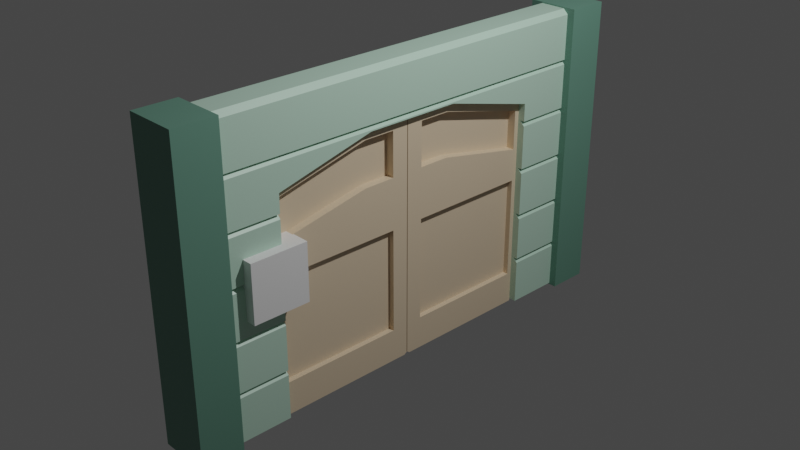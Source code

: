 # Source: Garage01_house3.blend  (saved by Blender 2.90.8; exported with 4.5.12 LTS)
import bpy
from mathutils import Matrix  # noqa: F401  (used for matrix-valued properties, if any)

bpy.ops.wm.read_factory_settings(use_empty=True)
scene = bpy.context.scene
scene.name = 'Scene'

# ---- collections
col_collection = bpy.data.collections.new('Collection'); scene.collection.children.link(col_collection)

# ---- materials (node trees are filled in below, after node groups)
mat_darkgreen_house3 = bpy.data.materials.new('DarkGreen_house3')
mat_darkgreen_house3.use_transparent_shadow = False
mat_green_house03 = bpy.data.materials.new('Green_house03')
mat_green_house03.alpha_threshold = 0.0
mat_green_house03.use_transparent_shadow = False
mat_green_house03.line_color = (0.0, 0.0, 0.0, 1.0)
mat_wood_house03 = bpy.data.materials.new('Wood_house03')
mat_wood_house03.use_transparent_shadow = False

# ---- material node trees
mat_darkgreen_house3.use_nodes = True; mat_darkgreen_house3.node_tree.nodes.clear()
_N = mat_darkgreen_house3.node_tree.nodes; _L = mat_darkgreen_house3.node_tree.links
n0 = _N.new('ShaderNodeBsdfPrincipled'); n0.name = 'Principled BSDF'; n0.location = (10, 300)
n0.distribution = 'GGX'
n0.subsurface_method = 'BURLEY'
n0.inputs[0].default_value = (0.1301, 0.2789, 0.2122, 1.0)
n0.inputs[3].default_value = 1.45
n0.inputs[27].default_value = (0.0, 0.0, 0.0, 1.0)
n0.inputs[28].default_value = 1.0
n1 = _N.new('ShaderNodeOutputMaterial'); n1.name = 'Material Output'; n1.location = (300, 300)
_L.new(n0.outputs[0], n1.inputs[0])
n1.is_active_output = True
mat_green_house03.use_nodes = True; mat_green_house03.node_tree.nodes.clear()
_N = mat_green_house03.node_tree.nodes; _L = mat_green_house03.node_tree.links
n0 = _N.new('ShaderNodeOutputMaterial'); n0.name = 'Material Output'; n0.location = (300, 300)
n1 = _N.new('ShaderNodeBsdfPrincipled'); n1.name = 'Principled BSDF'; n1.location = (10, 300)
n1.distribution = 'GGX'
n1.subsurface_method = 'BURLEY'
n1.inputs[0].default_value = (0.5089, 0.7305, 0.5972, 1.0)
n1.inputs[2].default_value = 0.4
n1.inputs[3].default_value = 1.45
n1.inputs[27].default_value = (0.0, 0.0, 0.0, 1.0)
n1.inputs[28].default_value = 1.0
_L.new(n1.outputs[0], n0.inputs[0])
n0.is_active_output = True
mat_wood_house03.use_nodes = True; mat_wood_house03.node_tree.nodes.clear()
_N = mat_wood_house03.node_tree.nodes; _L = mat_wood_house03.node_tree.links
n0 = _N.new('ShaderNodeBsdfPrincipled'); n0.name = 'Principled BSDF'; n0.location = (10, 300)
n0.distribution = 'GGX'
n0.subsurface_method = 'BURLEY'
n0.inputs[0].default_value = (0.7305, 0.5841, 0.4125, 1.0)
n0.inputs[3].default_value = 1.45
n0.inputs[27].default_value = (0.0, 0.0, 0.0, 1.0)
n0.inputs[28].default_value = 1.0
n1 = _N.new('ShaderNodeOutputMaterial'); n1.name = 'Material Output'; n1.location = (300, 300)
_L.new(n0.outputs[0], n1.inputs[0])
n1.is_active_output = True

# ---- world
world_world = bpy.data.worlds.new('World'); scene.world = world_world
world_world.use_nodes = True; world_world.node_tree.nodes.clear()
_N = world_world.node_tree.nodes; _L = world_world.node_tree.links
n0 = _N.new('ShaderNodeOutputWorld'); n0.name = 'World Output'; n0.location = (300, 300)
n1 = _N.new('ShaderNodeBackground'); n1.name = 'Background'; n1.location = (10, 300)
n1.inputs[0].default_value = (0.05088, 0.05088, 0.05088, 1.0)
_L.new(n1.outputs[0], n0.inputs[0])
n0.is_active_output = True
world_world.color = (0.05088, 0.05088, 0.05088)
world_world.use_sun_shadow = False
world_world.sun_shadow_jitter_overblur = 0.0

# ---- cameras
cam_camera = bpy.data.cameras.new('Camera')
cam_camera.clip_end = 100.0
cam_camera.ortho_scale = 7.314

# ---- lights
light_light = bpy.data.lights.new('Light', 'POINT')
light_light.transmission_factor = 0.0
light_light.energy = 1000.0
light_light.shadow_soft_size = 0.1
light_light.shadow_maximum_resolution = 0.006
light_light.use_absolute_resolution = True

# ---- meshes
me_cube_004 = bpy.data.meshes.new('Cube.004')
me_cube_004.from_pydata([(-0.1305, -2.41, -1.533), (-0.1305, -2.41, 1.772), (-0.1305, 2.41, -1.533), (-0.1305, 2.41, 1.772), (0.1295, -2.41, -1.533), (0.1295, -2.41, 1.772), (0.1295, 2.41, -1.533), (0.1295, 2.41, 1.772), (-0.1305, -2.41, -0.9824), (-0.1305, -2.41, -0.4315), (-0.1305, -2.41, 0.1193), (-0.1305, -2.41, 0.6701), (-0.1305, -2.41, 1.221), (-0.1305, 2.41, 1.221), (-0.1305, 2.41, 0.6701), (-0.1305, 2.41, 0.1193), (-0.1305, 2.41, -0.4315), (-0.1305, 2.41, -0.9824), (0.1295, 2.41, 1.221), (0.1295, 2.41, 0.6701), (0.1295, 2.41, 0.1193), (0.1295, 2.41, -0.4315), (0.1295, 2.41, -0.9824), (0.1295, -2.41, 1.221), (0.1295, -2.41, 0.6701), (0.1295, -2.41, 0.1193), (0.1295, -2.41, -0.4315), (0.1295, -2.41, -0.9824), (-0.2035, -2.41, 1.221), (-0.2035, 2.41, 1.221), (0.2025, 2.41, 1.221), (0.2025, -2.41, 1.221), (0.2025, 2.41, -1.533), (0.2025, -2.41, -1.533), (0.2025, 2.41, -0.9824), (0.2025, -2.41, -0.9824), (0.2025, 2.41, -0.4315), (0.2025, -2.41, -0.4315), (0.2025, 2.41, 0.1193), (0.2025, -2.41, 0.1193), (0.2025, 2.41, 0.6701), (0.2025, -2.41, 0.6701), (-0.2035, -2.41, -1.533), (-0.2035, 2.41, -1.533), (-0.2035, -2.41, -0.9824), (-0.2035, 2.41, -0.9824), (-0.2035, -2.41, -0.4315), (-0.2035, 2.41, -0.4315), (-0.2035, -2.41, 0.1193), (-0.2035, 2.41, 0.1193), (-0.2035, -2.41, 0.6701), (-0.2035, 2.41, 0.6701), (-0.1485, -2.41, 1.772), (-0.2035, -2.41, 1.717), (-0.2035, 2.41, 1.717), (-0.1485, 2.41, 1.772), (0.1475, 2.41, 1.772), (0.2025, 2.41, 1.717), (0.2025, -2.41, 1.717), (0.1475, -2.41, 1.772), (0.1475, 2.41, -0.9824), (0.2025, 2.41, -1.037), (0.2025, -2.41, -1.037), (0.1475, -2.41, -0.9824), (0.1475, 2.41, -0.4315), (0.2025, 2.41, -0.4865), (0.2025, -2.41, -0.4865), (0.1475, -2.41, -0.4315), (0.1475, 2.41, 0.1193), (0.2025, 2.41, 0.06435), (0.2025, -2.41, 0.06435), (0.1475, -2.41, 0.1193), (0.1475, 2.41, 0.6701), (0.2025, 2.41, 0.6152), (0.2025, -2.41, 0.6152), (0.1475, -2.41, 0.6701), (0.1475, 2.41, 1.221), (0.2025, 2.41, 1.166), (0.2025, -2.41, 1.166), (0.1475, -2.41, 1.221), (-0.1485, -2.41, -0.9824), (-0.2035, -2.41, -1.037), (-0.2035, 2.41, -1.037), (-0.1485, 2.41, -0.9824), (-0.1485, -2.41, -0.4315), (-0.2035, -2.41, -0.4865), (-0.2035, 2.41, -0.4865), (-0.1485, 2.41, -0.4315), (-0.1485, -2.41, 0.1193), (-0.2035, -2.41, 0.06435), (-0.2035, 2.41, 0.06435), (-0.1485, 2.41, 0.1193), (-0.1485, -2.41, 0.6701), (-0.2035, -2.41, 0.6152), (-0.2035, 2.41, 0.6152), (-0.1485, 2.41, 0.6701), (-0.1485, -2.41, 1.221), (-0.2035, -2.41, 1.166), (-0.2035, 2.41, 1.166), (-0.1485, 2.41, 1.221), (-0.2035, -0.5452, 1.152), (0.2025, -0.5452, 1.152), (-0.2035, -1.636, 0.8723), (0.2025, -1.636, 0.8723), (-0.2035, 0.5452, 1.152), (0.2025, 0.5452, 1.152), (-0.2035, 1.636, 0.8723), (0.2025, 1.636, 0.8723), (0.2025, 1.636, 0.1193), (0.1295, 1.636, 0.1193), (-0.2035, 1.636, 0.6701), (-0.1485, 1.636, 0.1193), (-0.2035, 1.636, 0.6152), (0.2025, 1.636, 0.6152), (0.2025, 1.636, 0.06435), (0.1475, 1.636, -0.4315), (-0.1305, 1.636, 0.6701), (0.2025, 1.636, -0.4865), (0.1295, 1.636, 0.6701), (0.2025, 1.636, 0.6701), (0.1475, 1.636, 0.1193), (-0.1305, 1.636, 0.1193), (0.1475, 1.636, 0.6701), (-0.1485, 1.636, 0.6701), (0.1295, 1.636, -0.4315), (0.2025, 1.636, -0.4315), (0.2025, -1.636, 0.1193), (-0.1305, -1.636, -0.9824), (-0.1485, -1.636, -0.9824), (0.2025, -1.636, 0.06435), (0.1475, -1.636, -0.4315), (0.2025, -1.636, -0.4865), (-0.2035, -1.636, -1.533), (0.1475, -1.636, -0.9824), (0.2025, -1.636, -1.037), (-0.2035, -1.636, -0.9824), (-0.2035, -1.636, -1.037), (0.2025, -1.636, -0.9824), (0.1295, -1.636, -0.9824), (0.1295, -1.636, -0.4315), (0.1295, -1.636, -1.533), (0.2025, -1.636, -1.533), (-0.1305, -1.636, -1.533), (0.2025, -1.636, -0.4315), (-0.1485, 1.636, -0.4315), (-0.2035, 1.636, -0.4315), (-0.2035, 1.636, 0.06435), (-0.1305, 1.636, -0.9824), (-0.1485, 1.636, -0.9824), (-0.2035, 1.636, -1.533), (0.1475, 1.636, -0.9824), (0.2025, 1.636, -1.037), (-0.2035, 1.636, -0.4865), (-0.2035, 1.636, -0.9824), (-0.2035, 1.636, 0.1193), (-0.2035, 1.636, -1.037), (-0.1305, 1.636, -0.4315), (0.2025, 1.636, -0.9824), (0.1295, 1.636, -0.9824), (0.1295, 1.636, -1.533), (0.2025, 1.636, -1.533), (-0.1305, 1.636, -1.533), (0.1295, -1.636, 0.1193), (-0.1485, -1.636, -0.4315), (-0.2035, -1.636, -0.4315), (-0.2035, -1.636, 0.6701), (-0.2035, -1.636, 0.06435), (-0.1485, -1.636, 0.1193), (-0.2035, -1.636, 0.6152), (0.2025, -1.636, 0.6152), (-0.1305, -1.636, 0.6701), (0.1295, -1.636, 0.6701), (0.2025, -1.636, 0.6701), (0.1475, -1.636, 0.1193), (-0.2035, -1.636, -0.4865), (-0.1305, -1.636, 0.1193), (0.1475, -1.636, 0.6701), (-0.2035, -1.636, 0.1193), (-0.1305, -1.636, -0.4315), (-0.1485, -1.636, 0.6701), (0.2879, -2.255, 1.786), (0.2879, -2.255, -1.549), (0.2879, -2.72, 1.786), (0.2879, -2.72, -1.549), (-0.289, -2.255, 1.786), (-0.289, -2.255, -1.549), (-0.289, -2.72, 1.786), (-0.289, -2.72, -1.549), (0.2879, 2.255, 1.786), (0.2879, 2.255, -1.549), (0.2879, 2.72, 1.786), (0.2879, 2.72, -1.549), (-0.289, 2.255, 1.786), (-0.289, 2.255, -1.549), (-0.289, 2.72, 1.786), (-0.289, 2.72, -1.549), (-0.1207, -1.636, -1.56), (-0.1207, -1.636, 0.8723), (0.1197, -1.636, -1.56), (0.1197, -1.636, 0.8723), (-0.1207, -0.5452, -1.56), (-0.1207, -0.5452, 1.152), (0.1197, -0.5452, -1.56), (0.1197, -0.5452, 1.152), (-0.1207, -1.636, 0.3309), (0.1197, -1.636, 0.3309), (0.1197, -0.5452, 0.5484), (-0.1207, -0.5452, 0.5484), (-0.1207, -1.636, 0.7739), (0.1197, -1.636, 0.7739), (0.1197, -0.5452, 1.042), (-0.1207, -0.5452, 1.042), (-0.1207, -0.1914, -1.56), (0.1197, -0.1914, 1.152), (-0.1207, -0.1914, 1.152), (0.1197, -0.1914, -1.56), (-0.1207, -0.1914, 0.5484), (0.1197, -0.1914, 0.5484), (-0.1207, -0.1914, 1.042), (0.1197, -0.1914, 1.042), (-0.1207, -1.581, -1.56), (0.1197, -1.581, 0.8863), (-0.1207, -1.581, 0.8863), (0.1197, -1.581, -1.56), (-0.1207, -1.581, 0.3417), (0.1197, -1.581, 0.3417), (-0.1207, -1.581, 0.7874), (0.1197, -1.581, 0.7874), (0.02485, -0.5452, 1.042), (0.02485, -0.5452, 0.5484), (-0.03415, 0.5452, -1.191), (-0.03415, 1.581, -1.191), (-0.03415, 0.1914, -1.191), (0.02485, -0.1914, 0.5484), (-0.03415, 1.581, -0.02419), (0.02485, -0.1914, 1.042), (-0.03415, 0.1914, -0.02419), (-0.03415, 0.5452, -0.02419), (0.02485, -1.581, 0.3417), (0.02485, -1.581, 0.7874), (0.1197, -1.636, -0.02419), (0.1197, -0.5452, -0.02419), (-0.1207, -0.5452, -0.02419), (-0.1207, -1.636, -0.02419), (0.1197, -0.1914, -0.02419), (-0.1207, -0.1914, -0.02419), (0.1197, -1.581, -0.02419), (-0.1207, -1.581, -0.02419), (0.1197, -1.636, -1.191), (0.1197, -0.5452, -1.191), (-0.1207, -0.5452, -1.191), (0.1197, -0.1914, -1.191), (-0.1207, -0.1914, -1.191), (0.1197, -1.581, -1.191), (-0.1207, -1.581, -1.191), (-0.1207, -1.636, -1.191), (0.05799, -0.5452, -0.02419), (0.05799, -1.581, -0.02419), (-0.03415, -0.5452, -1.191), (-0.03415, -1.581, -1.191), (0.05799, -0.1914, -0.02419), (-0.03415, -0.1914, -1.191), (0.05799, -0.5452, -1.191), (-0.03415, -1.581, -0.02419), (0.05799, -0.1914, -1.191), (-0.03415, -0.1914, -0.02419), (0.05799, -1.581, -1.191), (-0.03415, -0.5452, -0.02419), (-0.1202, -0.004912, -1.539), (-0.1207, -0.03554, -1.56), (-0.1202, -0.004912, 1.131), (-0.1207, -0.03554, 1.152), (0.1191, -0.004912, -1.539), (0.1197, -0.03554, -1.56), (0.1197, -0.03554, 1.152), (0.1191, -0.004912, 1.131), (-0.1202, -0.004912, 0.5484), (-0.1207, -0.03554, 0.5484), (0.1191, -0.004912, 0.5484), (0.1197, -0.03554, 0.5484), (-0.1207, -0.03554, 1.042), (-0.1202, -0.004912, 1.042), (0.1191, -0.004912, 1.042), (0.1197, -0.03554, 1.042), (-0.1202, -0.004912, -0.02419), (-0.1207, -0.03554, -0.02419), (0.1191, -0.004912, -0.02419), (0.1197, -0.03554, -0.02419), (-0.1207, -0.03554, -1.191), (-0.1202, -0.004912, -1.191), (0.1191, -0.004912, -1.191), (0.1197, -0.03554, -1.191), (-0.1207, 1.636, -1.56), (-0.1207, 1.636, 0.8723), (0.1197, 1.636, -1.56), (0.1197, 1.636, 0.8723), (-0.1207, 0.5452, -1.56), (-0.1207, 0.5452, 1.152), (0.1197, 0.5452, -1.56), (0.1197, 0.5452, 1.152), (-0.1207, 1.636, 0.3309), (0.1197, 1.636, 0.3309), (0.1197, 0.5452, 0.5484), (-0.1207, 0.5452, 0.5484), (-0.1207, 1.636, 0.7739), (0.1197, 1.636, 0.7739), (0.1197, 0.5452, 1.042), (-0.1207, 0.5452, 1.042), (-0.1207, 0.1914, -1.56), (0.1197, 0.1914, 1.152), (-0.1207, 0.1914, 1.152), (0.1197, 0.1914, -1.56), (-0.1207, 0.1914, 0.5484), (0.1197, 0.1914, 0.5484), (-0.1207, 0.1914, 1.042), (0.1197, 0.1914, 1.042), (-0.1207, 1.581, -1.56), (0.1197, 1.581, 0.8863), (-0.1207, 1.581, 0.8863), (0.1197, 1.581, -1.56), (-0.1207, 1.581, 0.3417), (0.1197, 1.581, 0.3417), (-0.1207, 1.581, 0.7874), (0.1197, 1.581, 0.7874), (0.02485, 0.5452, 1.042), (0.02485, 0.5452, 0.5484), (-0.03415, 0.1914, 1.042), (-0.03415, 0.1914, 0.5484), (-0.03415, 0.5452, 1.042), (0.02485, 0.1914, 0.5484), (-0.03415, 1.581, 0.7874), (0.02485, 0.1914, 1.042), (-0.03415, 0.5452, 0.5484), (-0.03415, 1.581, 0.3417), (0.02485, 1.581, 0.3417), (0.02485, 1.581, 0.7874), (0.1197, 1.636, -0.02419), (0.1197, 0.5452, -0.02419), (-0.1207, 0.5452, -0.02419), (-0.1207, 1.636, -0.02419), (0.1197, 0.1914, -0.02419), (-0.1207, 0.1914, -0.02419), (0.1197, 1.581, -0.02419), (-0.1207, 1.581, -0.02419), (0.1197, 1.636, -1.191), (0.1197, 0.5452, -1.191), (-0.1207, 0.5452, -1.191), (0.1197, 0.1914, -1.191), (-0.1207, 0.1914, -1.191), (0.1197, 1.581, -1.191), (-0.1207, 1.581, -1.191), (-0.1207, 1.636, -1.191), (0.05799, 0.5452, -0.02419), (0.05799, 1.581, -0.02419), (-0.03415, -0.1914, 1.042), (-0.03415, -0.1914, 0.5484), (0.05799, 0.1914, -0.02419), (-0.03415, -0.5452, 1.042), (0.05799, 0.5452, -1.191), (-0.03415, -1.581, 0.7874), (0.05799, 0.1914, -1.191), (-0.03415, -0.5452, 0.5484), (0.05799, 1.581, -1.191), (-0.03415, -1.581, 0.3417), (-0.1202, 0.004912, -1.539), (-0.1207, 0.03554, -1.56), (-0.1202, 0.004912, 1.131), (-0.1207, 0.03554, 1.152), (0.1191, 0.004912, -1.539), (0.1197, 0.03554, -1.56), (0.1197, 0.03554, 1.152), (0.1191, 0.004912, 1.131), (-0.1202, 0.004912, 0.5484), (-0.1207, 0.03554, 0.5484), (0.1191, 0.004912, 0.5484), (0.1197, 0.03554, 0.5484), (-0.1207, 0.03554, 1.042), (-0.1202, 0.004912, 1.042), (0.1191, 0.004912, 1.042), (0.1197, 0.03554, 1.042), (-0.1202, 0.004912, -0.02419), (-0.1207, 0.03554, -0.02419), (0.1191, 0.004912, -0.02419), (0.1197, 0.03554, -0.02419), (-0.1207, 0.03554, -1.191), (-0.1202, 0.004912, -1.191), (0.1191, 0.004912, -1.191), (0.1197, 0.03554, -1.191)], [], [(13, 3, 7, 18), (23, 5, 1, 12), (2, 6, 159, 161), (7, 3, 1, 5), (4, 27, 8, 0), (27, 26, 9, 8), (26, 25, 10, 9), (25, 24, 11, 10), (24, 23, 12, 11), (2, 17, 22, 6), (17, 16, 21, 22), (16, 15, 20, 21), (15, 14, 19, 20), (14, 13, 18, 19), (3, 55, 52, 1), (28, 53, 54, 29), (13, 29, 54, 55, 3), (7, 56, 57, 30, 18), (12, 28, 29, 13), (5, 59, 56, 7), (30, 57, 58, 31), (23, 31, 58, 59, 5), (22, 60, 61, 32, 6), (18, 30, 31, 23), (27, 63, 133, 138), (32, 61, 151, 160), (4, 33, 62, 63, 27), (21, 64, 65, 34, 22), (6, 32, 160, 159), (26, 67, 130, 139), (34, 65, 117, 157), (27, 35, 66, 67, 26), (20, 68, 69, 36, 21), (22, 34, 157, 158), (25, 71, 173, 162), (36, 69, 114, 125), (26, 37, 70, 71, 25), (19, 72, 73, 38, 20), (21, 36, 125, 124), (24, 75, 176, 171), (38, 73, 113, 108), (25, 39, 74, 75, 24), (18, 76, 77, 40, 19), (20, 38, 108, 109), (23, 79, 76, 18), (40, 77, 78, 41, 172, 103, 101, 105, 107, 119), (24, 41, 78, 79, 23), (8, 80, 81, 42, 0), (19, 40, 119, 118), (17, 83, 148, 147), (42, 81, 136, 132), (2, 43, 82, 83, 17), (9, 84, 85, 44, 8), (0, 42, 132, 142), (16, 87, 144, 156), (44, 85, 174, 135), (17, 45, 86, 87, 16), (10, 88, 89, 46, 9), (8, 44, 135, 127), (15, 91, 111, 121), (46, 89, 166, 164), (16, 47, 90, 91, 15), (11, 92, 93, 48, 10), (9, 46, 164, 178), (14, 95, 123, 116), (48, 93, 168, 177), (15, 49, 94, 95, 14), (12, 96, 97, 50, 11), (10, 48, 177, 175), (13, 99, 96, 12), (50, 97, 98, 51, 110, 106, 104, 100, 102, 165), (14, 51, 98, 99, 13), (11, 50, 165, 170), (54, 53, 52, 55), (58, 57, 56, 59), (62, 134, 133, 63), (66, 131, 130, 67), (70, 129, 173, 71), (74, 169, 176, 75), (78, 77, 76, 79), (82, 155, 148, 83), (86, 152, 144, 87), (90, 146, 111, 91), (94, 112, 123, 95), (98, 97, 96, 99), (1, 52, 53, 28, 12), (153, 152, 86, 45), (138, 137, 35, 27), (105, 104, 106, 107), (128, 136, 81, 80), (116, 110, 51, 14), (101, 100, 104, 105), (120, 114, 69, 68), (150, 151, 61, 60), (142, 140, 4, 0), (167, 166, 89, 88), (126, 169, 74, 39), (118, 122, 72, 19), (102, 103, 172, 171, 176, 169, 126, 162, 173, 129, 143, 139, 130, 131, 137, 138, 133, 134, 141, 140, 142, 132, 136, 128, 127, 135, 174, 163, 178, 164, 166, 167, 175, 177, 168, 179, 170, 165), (122, 113, 73, 72), (127, 128, 80, 8), (121, 154, 49, 15), (175, 167, 88, 10), (149, 155, 82, 43), (162, 126, 39, 25), (171, 172, 41, 24), (156, 145, 47, 16), (179, 168, 93, 92), (147, 153, 45, 17), (178, 163, 84, 9), (145, 146, 90, 47), (158, 150, 60, 22), (143, 129, 70, 37), (103, 102, 100, 101), (109, 120, 68, 20), (170, 179, 92, 11), (154, 112, 94, 49), (115, 117, 65, 64), (137, 131, 66, 35), (107, 106, 110, 116, 123, 112, 154, 121, 111, 146, 145, 156, 144, 152, 153, 147, 148, 155, 149, 161, 159, 160, 151, 150, 158, 157, 117, 115, 124, 125, 114, 120, 109, 108, 113, 122, 118, 119), (141, 134, 62, 33), (139, 143, 37, 26), (124, 115, 64, 21), (163, 174, 85, 84), (140, 141, 33, 4), (161, 149, 43, 2), (180, 184, 186, 182), (183, 182, 186, 187), (187, 186, 184, 185), (185, 181, 183, 187), (181, 180, 182, 183), (185, 184, 180, 181), (188, 190, 194, 192), (191, 195, 194, 190), (195, 193, 192, 194), (193, 195, 191, 189), (189, 191, 190, 188), (193, 189, 188, 192), (227, 221, 199, 209), (209, 199, 197, 208), (220, 223, 198, 196), (221, 222, 197, 199), (213, 214, 201, 203), (212, 215, 202, 200), (219, 213, 203, 210), (226, 222, 201, 211), (273, 291, 251, 215), (279, 283, 219, 217), (247, 224, 207, 242), (244, 217, 206, 241), (240, 205, 204, 243), (246, 225, 205, 240), (245, 216, 277, 285), (217, 219, 235, 233), (307, 322, 330, 328), (205, 209, 208, 204), (225, 227, 209, 205), (287, 279, 217, 244), (225, 206, 229, 238), (252, 245, 285, 288), (242, 207, 216, 245), (211, 201, 214, 218), (216, 218, 280, 277), (212, 252, 288, 269), (218, 214, 271, 280), (207, 224, 363, 361), (204, 208, 226, 224), (241, 206, 225, 246), (243, 204, 224, 247), (208, 197, 222, 226), (203, 201, 222, 221), (200, 202, 223, 220), (210, 203, 221, 227), (233, 235, 228, 229), (229, 228, 239, 238), (242, 245, 265, 267), (216, 207, 361, 355), (210, 227, 239, 228), (211, 218, 354, 357), (348, 341, 236, 232), (206, 217, 233, 229), (227, 225, 238, 239), (219, 210, 228, 235), (255, 243, 247, 254), (254, 247, 263, 259), (338, 343, 234, 237), (253, 246, 240, 248), (248, 240, 243, 255), (361, 363, 359, 357, 354, 355), (244, 241, 256, 260), (291, 287, 244, 251), (274, 271, 214, 213), (220, 254, 250, 200), (215, 251, 249, 202), (198, 248, 255, 196), (223, 253, 248, 198), (283, 274, 213, 219), (200, 250, 252, 212), (202, 249, 253, 223), (196, 255, 254, 220), (262, 256, 257, 266), (264, 260, 256, 262), (251, 244, 260, 264), (249, 251, 264, 262), (241, 246, 257, 256), (265, 261, 258, 259, 263, 267), (224, 226, 359, 363), (247, 242, 267, 263), (253, 249, 262, 266), (246, 253, 266, 257), (269, 273, 215, 212), (289, 268, 269, 288), (291, 273, 272, 290), (273, 269, 268, 272), (271, 274, 275, 270), (281, 276, 277, 280), (283, 279, 278, 282), (270, 281, 280, 271), (274, 283, 282, 275), (276, 284, 285, 277), (279, 287, 286, 278), (284, 289, 288, 285), (287, 291, 290, 286), (268, 289, 284, 276, 281, 270, 275, 282, 278, 286, 290, 272), (323, 305, 295, 317), (305, 304, 293, 295), (316, 292, 294, 319), (317, 295, 293, 318), (309, 299, 297, 310), (308, 296, 298, 311), (315, 306, 299, 309), (322, 307, 297, 318), (369, 311, 347, 387), (375, 313, 315, 379), (343, 338, 303, 320), (340, 337, 302, 313), (336, 339, 300, 301), (342, 336, 301, 321), (341, 381, 373, 312), (313, 329, 331, 315), (303, 312, 327, 332), (301, 300, 304, 305), (321, 301, 305, 323), (383, 340, 313, 375), (321, 334, 325, 302), (348, 384, 381, 341), (338, 341, 312, 303), (307, 314, 310, 297), (312, 373, 376, 314), (308, 365, 384, 348), (314, 376, 367, 310), (250, 254, 259, 258), (300, 320, 322, 304), (337, 342, 321, 302), (339, 343, 320, 300), (304, 322, 318, 293), (299, 317, 318, 297), (296, 316, 319, 298), (306, 323, 317, 299), (245, 252, 261, 265), (329, 325, 324, 331), (312, 314, 326, 327), (325, 334, 335, 324), (341, 338, 237, 236), (350, 346, 230, 231), (306, 324, 335, 323), (320, 303, 332, 333), (314, 307, 328, 326), (302, 325, 329, 313), (323, 335, 334, 321), (315, 331, 324, 306), (351, 350, 343, 339), (332, 327, 326, 328, 330, 333), (343, 350, 231, 234), (349, 344, 336, 342), (344, 351, 339, 336), (322, 320, 333, 330), (340, 356, 352, 337), (387, 347, 340, 383), (370, 309, 310, 367), (316, 296, 346, 350), (311, 298, 345, 347), (294, 292, 351, 344), (319, 294, 344, 349), (379, 315, 309, 370), (296, 308, 348, 346), (298, 319, 349, 345), (292, 316, 350, 351), (358, 362, 353, 352), (346, 348, 232, 230), (360, 358, 352, 356), (226, 211, 357, 359), (347, 360, 356, 340), (345, 358, 360, 347), (337, 352, 353, 342), (252, 250, 258, 261), (218, 216, 355, 354), (236, 237, 234, 231, 230, 232), (349, 362, 358, 345), (342, 353, 362, 349), (365, 308, 311, 369), (385, 384, 365, 364), (387, 386, 368, 369), (369, 368, 364, 365), (367, 366, 371, 370), (377, 376, 373, 372), (379, 378, 374, 375), (366, 367, 376, 377), (370, 371, 378, 379), (372, 373, 381, 380), (375, 374, 382, 383), (380, 381, 384, 385), (383, 382, 386, 387), (364, 368, 386, 382, 374, 378, 371, 366, 377, 372, 380, 385)])
me_cube_004.polygons.foreach_set('material_index', [1, 1, 1, 1, 1, 1, 1, 1, 1, 1, 1, 1, 1, 1, 1, 1, 1, 1, 1, 1, 1, 1, 1, 1, 1, 1, 1, 1, 1, 1, 1, 1, 1, 1, 1, 1, 1, 1, 1, 1, 1, 1, 1, 1, 1, 1, 1, 1, 1, 1, 1, 1, 1, 1, 1, 1, 1, 1, 1, 1, 1, 1, 1, 1, 1, 1, 1, 1, 1, 1, 1, 1, 1, 1, 1, 1, 1, 1, 1, 1, 1, 1, 1, 1, 1, 1, 1, 1, 1, 1, 1, 1, 1, 1, 1, 1, 1, 1, 1, 1, 1, 1, 1, 1, 1, 1, 1, 1, 1, 1, 1, 1, 1, 1, 1, 1, 1, 1, 1, 1, 1, 1, 1, 1, 1, 1, 0, 0, 0, 0, 0, 0, 0, 0, 0, 0, 0, 0, 2, 2, 2, 2, 2, 2, 2, 2, 2, 2, 2, 2, 2, 2, 2, 2, 2, 2, 2, 2, 2, 2, 2, 2, 2, 2, 2, 2, 2, 2, 2, 2, 2, 2, 2, 2, 2, 2, 2, 2, 2, 2, 2, 2, 2, 2, 2, 2, 2, 2, 2, 2, 2, 2, 2, 2, 2, 2, 2, 2, 2, 2, 2, 2, 2, 2, 2, 2, 2, 2, 2, 2, 2, 2, 2, 2, 2, 2, 2, 2, 2, 2, 2, 2, 2, 2, 2, 2, 2, 2, 2, 2, 2, 2, 2, 2, 2, 2, 2, 2, 2, 2, 2, 2, 2, 2, 2, 2, 2, 2, 2, 2, 2, 2, 2, 2, 2, 2, 2, 2, 2, 2, 2, 2, 2, 2, 2, 2, 2, 2, 2, 2, 2, 2, 2, 2, 2, 2, 2, 2, 2, 2, 2, 2, 2, 2, 2, 2, 2, 2, 2, 2, 2, 2, 2, 2, 2, 2, 2, 2, 2, 2, 2, 2, 2, 2, 2, 2, 2, 2, 2, 2, 2, 2, 2, 2])
_uv = me_cube_004.uv_layers.new(name='UVMap')
_uv.uv.foreach_set('vector', [0.5833, 0.25, 0.625, 0.25, 0.625, 0.5, 0.5833, 0.5, 0.5833, 0.75, 0.625, 0.75, 0.625, 1.0, 0.5833, 1.0, 0.125, 0.5, 0.375, 0.5, 0.375, 0.5402, 0.125, 0.5402, 0.625, 0.5, 0.875, 0.5, 0.875, 0.75, 0.625, 0.75, 0.375, 0.75, 0.4167, 0.75, 0.4167, 1.0, 0.375, 1.0, 0.4167, 0.75, 0.4583, 0.75, 0.4583, 1.0, 0.4167, 1.0, 0.4583, 0.75, 0.5, 0.75, 0.5, 1.0, 0.4583, 1.0, 0.5, 0.75, 0.5417, 0.75, 0.5417, 1.0, 0.5, 1.0, 0.5417, 0.75, 0.5833, 0.75, 0.5833, 1.0, 0.5417, 1.0, 0.375, 0.25, 0.4167, 0.25, 0.4167, 0.5, 0.375, 0.5, 0.4167, 0.25, 0.4583, 0.25, 0.4583, 0.5, 0.4167, 0.5, 0.4583, 0.25, 0.5, 0.25, 0.5, 0.5, 0.4583, 0.5, 0.5, 0.25, 0.5417, 0.25, 0.5417, 0.5, 0.5, 0.5, 0.5417, 0.25, 0.5833, 0.25, 0.5833, 0.5, 0.5417, 0.5, 0.625, 0.25, 0.625, 0.25, 0.625, 0.0, 0.625, 0.0, 0.5833, 0.0, 0.6208, 0.0, 0.6208, 0.25, 0.5833, 0.25, 0.5833, 0.25, 0.5833, 0.25, 0.6208, 0.25, 0.625, 0.25, 0.625, 0.25, 0.625, 0.5, 0.625, 0.5, 0.6208, 0.5, 0.5833, 0.5, 0.5833, 0.5, 0.5833, 0.0, 0.5833, 0.0, 0.5833, 0.25, 0.5833, 0.25, 0.625, 0.75, 0.625, 0.75, 0.625, 0.5, 0.625, 0.5, 0.5833, 0.5, 0.6208, 0.5, 0.6208, 0.75, 0.5833, 0.75, 0.5833, 0.75, 0.5833, 0.75, 0.6208, 0.75, 0.625, 0.75, 0.625, 0.75, 0.4167, 0.5, 0.4167, 0.5, 0.4125, 0.5, 0.375, 0.5, 0.375, 0.5, 0.5833, 0.5, 0.5833, 0.5, 0.5833, 0.75, 0.5833, 0.75, 0.4167, 0.75, 0.4167, 0.75, 0.4167, 0.7098, 0.4167, 0.7098, 0.375, 0.5, 0.4125, 0.5, 0.4125, 0.5402, 0.375, 0.5402, 0.375, 0.75, 0.375, 0.75, 0.4125, 0.75, 0.4167, 0.75, 0.4167, 0.75, 0.4583, 0.5, 0.4583, 0.5, 0.4542, 0.5, 0.4167, 0.5, 0.4167, 0.5, 0.375, 0.5, 0.375, 0.5, 0.375, 0.5402, 0.375, 0.5402, 0.4583, 0.75, 0.4583, 0.75, 0.4583, 0.7098, 0.4583, 0.7098, 0.4167, 0.5, 0.4542, 0.5, 0.4542, 0.5402, 0.4167, 0.5402, 0.4167, 0.75, 0.4167, 0.75, 0.4542, 0.75, 0.4583, 0.75, 0.4583, 0.75, 0.5, 0.5, 0.5, 0.5, 0.4958, 0.5, 0.4583, 0.5, 0.4583, 0.5, 0.4167, 0.5, 0.4167, 0.5, 0.4167, 0.5402, 0.4167, 0.5402, 0.5, 0.75, 0.5, 0.75, 0.5, 0.7098, 0.5, 0.7098, 0.4583, 0.5, 0.4958, 0.5, 0.4958, 0.5402, 0.4583, 0.5402, 0.4583, 0.75, 0.4583, 0.75, 0.4958, 0.75, 0.5, 0.75, 0.5, 0.75, 0.5417, 0.5, 0.5417, 0.5, 0.5375, 0.5, 0.5, 0.5, 0.5, 0.5, 0.4583, 0.5, 0.4583, 0.5, 0.4583, 0.5402, 0.4583, 0.5402, 0.5417, 0.75, 0.5417, 0.75, 0.5417, 0.7098, 0.5417, 0.7098, 0.5, 0.5, 0.5375, 0.5, 0.5375, 0.5402, 0.5, 0.5402, 0.5, 0.75, 0.5, 0.75, 0.5375, 0.75, 0.5417, 0.75, 0.5417, 0.75, 0.5833, 0.5, 0.5833, 0.5, 0.5792, 0.5, 0.5417, 0.5, 0.5417, 0.5, 0.5, 0.5, 0.5, 0.5, 0.5, 0.5402, 0.5, 0.5402, 0.5833, 0.75, 0.5833, 0.75, 0.5833, 0.5, 0.5833, 0.5, 0.5417, 0.5, 0.5792, 0.5, 0.5792, 0.75, 0.5417, 0.75, 0.5417, 0.7098, 0.557, 0.7098, 0.5781, 0.6533, 0.5781, 0.5967, 0.557, 0.5402, 0.5417, 0.5402, 0.5417, 0.75, 0.5417, 0.75, 0.5792, 0.75, 0.5833, 0.75, 0.5833, 0.75, 0.4167, 0.0, 0.4167, 0.0, 0.4125, 0.0, 0.375, 0.0, 0.375, 0.0, 0.5417, 0.5, 0.5417, 0.5, 0.5417, 0.5402, 0.5417, 0.5402, 0.4167, 0.25, 0.4167, 0.25, 0.4167, 0.2098, 0.4167, 0.2098, 0.375, 0.0, 0.4125, 0.0, 0.4125, 0.04018, 0.375, 0.04018, 0.375, 0.25, 0.375, 0.25, 0.4125, 0.25, 0.4167, 0.25, 0.4167, 0.25, 0.4583, 0.0, 0.4583, 0.0, 0.4542, 0.0, 0.4167, 0.0, 0.4167, 0.0, 0.375, 0.0, 0.375, 0.0, 0.375, 0.04018, 0.375, 0.04018, 0.4583, 0.25, 0.4583, 0.25, 0.4583, 0.2098, 0.4583, 0.2098, 0.4167, 0.0, 0.4542, 0.0, 0.4542, 0.04018, 0.4167, 0.04018, 0.4167, 0.25, 0.4167, 0.25, 0.4542, 0.25, 0.4583, 0.25, 0.4583, 0.25, 0.5, 0.0, 0.5, 0.0, 0.4958, 0.0, 0.4583, 0.0, 0.4583, 0.0, 0.4167, 0.0, 0.4167, 0.0, 0.4167, 0.04018, 0.4167, 0.04018, 0.5, 0.25, 0.5, 0.25, 0.5, 0.2098, 0.5, 0.2098, 0.4583, 0.0, 0.4958, 0.0, 0.4958, 0.04018, 0.4583, 0.04018, 0.4583, 0.25, 0.4583, 0.25, 0.4958, 0.25, 0.5, 0.25, 0.5, 0.25, 0.5417, 0.0, 0.5417, 0.0, 0.5375, 0.0, 0.5, 0.0, 0.5, 0.0, 0.4583, 0.0, 0.4583, 0.0, 0.4583, 0.04018, 0.4583, 0.04018, 0.5417, 0.25, 0.5417, 0.25, 0.5417, 0.2098, 0.5417, 0.2098, 0.5, 0.0, 0.5375, 0.0, 0.5375, 0.04018, 0.5, 0.04018, 0.5, 0.25, 0.5, 0.25, 0.5375, 0.25, 0.5417, 0.25, 0.5417, 0.25, 0.5833, 0.0, 0.5833, 0.0, 0.5792, 0.0, 0.5417, 0.0, 0.5417, 0.0, 0.5, 0.0, 0.5, 0.0, 0.5, 0.04018, 0.5, 0.04018, 0.5833, 0.25, 0.5833, 0.25, 0.5833, 0.0, 0.5833, 0.0, 0.5417, 0.0, 0.5792, 0.0, 0.5792, 0.25, 0.5417, 0.25, 0.5417, 0.2098, 0.557, 0.2098, 0.5781, 0.1533, 0.5781, 0.09673, 0.557, 0.04018, 0.5417, 0.04018, 0.5417, 0.25, 0.5417, 0.25, 0.5792, 0.25, 0.5833, 0.25, 0.5833, 0.25, 0.5417, 0.0, 0.5417, 0.0, 0.5417, 0.04018, 0.5417, 0.04018, 0.6208, 0.25, 0.6208, 0.0, 0.625, 0.0, 0.625, 0.25, 0.6208, 0.75, 0.6208, 0.5, 0.625, 0.5, 0.625, 0.75, 0.4125, 0.75, 0.4125, 0.7098, 0.4167, 0.7098, 0.4167, 0.75, 0.4542, 0.75, 0.4542, 0.7098, 0.4583, 0.7098, 0.4583, 0.75, 0.4958, 0.75, 0.4958, 0.7098, 0.5, 0.7098, 0.5, 0.75, 0.5375, 0.75, 0.5375, 0.7098, 0.5417, 0.7098, 0.5417, 0.75, 0.5792, 0.75, 0.5792, 0.5, 0.5833, 0.5, 0.5833, 0.75, 0.4125, 0.25, 0.4125, 0.2098, 0.4167, 0.2098, 0.4167, 0.25, 0.4542, 0.25, 0.4542, 0.2098, 0.4583, 0.2098, 0.4583, 0.25, 0.4958, 0.25, 0.4958, 0.2098, 0.5, 0.2098, 0.5, 0.25, 0.5375, 0.25, 0.5375, 0.2098, 0.5417, 0.2098, 0.5417, 0.25, 0.5792, 0.25, 0.5792, 0.0, 0.5833, 0.0, 0.5833, 0.25, 0.625, 0.0, 0.625, 0.0, 0.6208, 0.0, 0.5833, 0.0, 0.5833, 0.0, 0.4167, 0.2098, 0.4542, 0.2098, 0.4542, 0.25, 0.4167, 0.25, 0.4167, 0.7098, 0.4167, 0.7098, 0.4167, 0.75, 0.4167, 0.75, 0.6938, 0.5833, 0.8062, 0.5833, 0.8062, 0.5, 0.6938, 0.5, 0.4167, 0.04018, 0.4125, 0.04018, 0.4125, 0.0, 0.4167, 0.0, 0.5417, 0.2098, 0.5417, 0.2098, 0.5417, 0.25, 0.5417, 0.25, 0.6938, 0.6667, 0.8062, 0.6667, 0.8062, 0.5833, 0.6938, 0.5833, 0.5, 0.5402, 0.4958, 0.5402, 0.4958, 0.5, 0.5, 0.5, 0.4167, 0.5402, 0.4125, 0.5402, 0.4125, 0.5, 0.4167, 0.5, 0.125, 0.7098, 0.375, 0.7098, 0.375, 0.75, 0.125, 0.75, 0.5, 0.04018, 0.4958, 0.04018, 0.4958, 0.0, 0.5, 0.0, 0.5, 0.7098, 0.5375, 0.7098, 0.5375, 0.75, 0.5, 0.75, 0.5417, 0.5402, 0.5417, 0.5402, 0.5417, 0.5, 0.5417, 0.5, 0.625, 0.9312, 0.625, 0.8188, 0.6042, 0.8188, 0.6042, 0.839, 0.6042, 0.834, 0.5986, 0.8188, 0.5476, 0.8188, 0.5476, 0.839, 0.5476, 0.834, 0.542, 0.8188, 0.491, 0.8188, 0.491, 0.839, 0.491, 0.834, 0.4853, 0.8188, 0.4344, 0.8188, 0.4344, 0.839, 0.4344, 0.834, 0.4287, 0.8188, 0.3777, 0.8188, 0.3777, 0.839, 0.3777, 0.911, 0.3777, 0.9312, 0.4287, 0.9312, 0.4344, 0.916, 0.4344, 0.911, 0.4344, 0.9312, 0.4853, 0.9312, 0.491, 0.916, 0.491, 0.911, 0.491, 0.9312, 0.542, 0.9312, 0.5476, 0.916, 0.5476, 0.911, 0.5476, 0.9312, 0.5986, 0.9312, 0.6042, 0.916, 0.6042, 0.911, 0.6042, 0.9312, 0.5417, 0.5402, 0.5375, 0.5402, 0.5375, 0.5, 0.5417, 0.5, 0.4167, 0.04018, 0.4167, 0.04018, 0.4167, 0.0, 0.4167, 0.0, 0.5, 0.2098, 0.5, 0.2098, 0.5, 0.25, 0.5, 0.25, 0.5, 0.04018, 0.5, 0.04018, 0.5, 0.0, 0.5, 0.0, 0.375, 0.2098, 0.4125, 0.2098, 0.4125, 0.25, 0.375, 0.25, 0.5, 0.7098, 0.5, 0.7098, 0.5, 0.75, 0.5, 0.75, 0.5417, 0.7098, 0.5417, 0.7098, 0.5417, 0.75, 0.5417, 0.75, 0.4583, 0.2098, 0.4583, 0.2098, 0.4583, 0.25, 0.4583, 0.25, 0.5417, 0.04018, 0.5375, 0.04018, 0.5375, 0.0, 0.5417, 0.0, 0.4167, 0.2098, 0.4167, 0.2098, 0.4167, 0.25, 0.4167, 0.25, 0.4583, 0.04018, 0.4583, 0.04018, 0.4583, 0.0, 0.4583, 0.0, 0.4583, 0.2098, 0.4958, 0.2098, 0.4958, 0.25, 0.4583, 0.25, 0.4167, 0.5402, 0.4167, 0.5402, 0.4167, 0.5, 0.4167, 0.5, 0.4583, 0.7098, 0.4958, 0.7098, 0.4958, 0.75, 0.4583, 0.75, 0.6938, 0.75, 0.8062, 0.75, 0.8062, 0.6667, 0.6938, 0.6667, 0.5, 0.5402, 0.5, 0.5402, 0.5, 0.5, 0.5, 0.5, 0.5417, 0.04018, 0.5417, 0.04018, 0.5417, 0.0, 0.5417, 0.0, 0.5, 0.2098, 0.5375, 0.2098, 0.5375, 0.25, 0.5, 0.25, 0.4583, 0.5402, 0.4542, 0.5402, 0.4542, 0.5, 0.4583, 0.5, 0.4167, 0.7098, 0.4542, 0.7098, 0.4542, 0.75, 0.4167, 0.75, 0.625, 0.4312, 0.625, 0.3188, 0.6042, 0.3188, 0.6042, 0.339, 0.6042, 0.334, 0.5986, 0.3188, 0.5476, 0.3188, 0.5476, 0.339, 0.5476, 0.334, 0.542, 0.3188, 0.491, 0.3188, 0.491, 0.339, 0.491, 0.334, 0.4853, 0.3188, 0.4344, 0.3188, 0.4344, 0.339, 0.4344, 0.334, 0.4287, 0.3188, 0.3777, 0.3188, 0.3777, 0.339, 0.3777, 0.411, 0.3777, 0.4312, 0.4287, 0.4312, 0.4344, 0.416, 0.4344, 0.411, 0.4344, 0.4312, 0.4853, 0.4312, 0.491, 0.416, 0.491, 0.411, 0.491, 0.4312, 0.542, 0.4312, 0.5476, 0.416, 0.5476, 0.411, 0.5476, 0.4312, 0.5986, 0.4312, 0.6042, 0.416, 0.6042, 0.411, 0.6042, 0.4312, 0.375, 0.7098, 0.4125, 0.7098, 0.4125, 0.75, 0.375, 0.75, 0.4583, 0.7098, 0.4583, 0.7098, 0.4583, 0.75, 0.4583, 0.75, 0.4583, 0.5402, 0.4583, 0.5402, 0.4583, 0.5, 0.4583, 0.5, 0.4583, 0.04018, 0.4542, 0.04018, 0.4542, 0.0, 0.4583, 0.0, 0.375, 0.7098, 0.375, 0.7098, 0.375, 0.75, 0.375, 0.75, 0.375, 0.2098, 0.375, 0.2098, 0.375, 0.25, 0.375, 0.25, 0.625, 0.5, 0.875, 0.5, 0.875, 0.75, 0.625, 0.75, 0.375, 0.75, 0.625, 0.75, 0.625, 1.0, 0.375, 1.0, 0.375, 0.0, 0.625, 0.0, 0.625, 0.25, 0.375, 0.25, 0.125, 0.5, 0.375, 0.5, 0.375, 0.75, 0.125, 0.75, 0.375, 0.5, 0.625, 0.5, 0.625, 0.75, 0.375, 0.75, 0.375, 0.25, 0.625, 0.25, 0.625, 0.5, 0.375, 0.5, 0.625, 0.5, 0.625, 0.75, 0.875, 0.75, 0.875, 0.5, 0.375, 0.75, 0.375, 1.0, 0.625, 1.0, 0.625, 0.75, 0.375, 0.0, 0.375, 0.25, 0.625, 0.25, 0.625, 0.0, 0.125, 0.5, 0.125, 0.75, 0.375, 0.75, 0.375, 0.5, 0.375, 0.5, 0.375, 0.75, 0.625, 0.75, 0.625, 0.5, 0.375, 0.25, 0.375, 0.5, 0.625, 0.5, 0.625, 0.25, 0.6149, 0.7458, 0.625, 0.7458, 0.625, 0.75, 0.6149, 0.75, 0.6149, 0.75, 0.625, 0.75, 0.625, 1.0, 0.6149, 1.0, 0.125, 0.7458, 0.375, 0.7458, 0.375, 0.75, 0.125, 0.75, 0.625, 0.7458, 0.875, 0.7458, 0.875, 0.75, 0.625, 0.75, 0.625, 0.6396, 0.875, 0.6396, 0.875, 0.6667, 0.625, 0.6667, 0.125, 0.6396, 0.375, 0.6396, 0.375, 0.6667, 0.125, 0.6667, 0.6149, 0.6396, 0.625, 0.6396, 0.625, 0.6667, 0.6149, 0.6667, 0.6149, 0.004167, 0.625, 0.004167, 0.625, 0.08333, 0.6149, 0.08333, 0.375, 0.6274, 0.4104, 0.6274, 0.4104, 0.6396, 0.375, 0.6396, 0.5693, 0.6274, 0.6149, 0.6274, 0.6149, 0.6396, 0.5693, 0.6396, 0.5225, 0.004167, 0.5693, 0.004167, 0.5693, 0.08333, 0.5225, 0.08333, 0.5225, 0.6396, 0.5693, 0.6396, 0.5693, 0.6667, 0.5225, 0.6667, 0.5225, 0.75, 0.5693, 0.75, 0.5693, 1.0, 0.5225, 1.0, 0.5225, 0.7458, 0.5693, 0.7458, 0.5693, 0.75, 0.5225, 0.75, 0.5225, 0.1104, 0.5693, 0.1104, 0.5693, 0.1226, 0.5225, 0.1226, 0.5693, 0.6396, 0.6149, 0.6396, 0.6149, 0.6396, 0.5693, 0.6396, 0.6149, 0.08333, 0.6149, 0.004167, 0.6149, 0.004167, 0.6149, 0.08333, 0.5693, 0.75, 0.6149, 0.75, 0.6149, 1.0, 0.5693, 1.0, 0.5693, 0.7458, 0.6149, 0.7458, 0.6149, 0.75, 0.5693, 0.75, 0.5225, 0.6274, 0.5693, 0.6274, 0.5693, 0.6396, 0.5225, 0.6396, 0.5693, 0.7458, 0.5693, 0.6667, 0.5693, 0.6667, 0.5693, 0.7458, 0.4104, 0.1104, 0.5225, 0.1104, 0.5225, 0.1226, 0.4104, 0.1226, 0.5225, 0.08333, 0.5693, 0.08333, 0.5693, 0.1104, 0.5225, 0.1104, 0.6149, 0.08333, 0.625, 0.08333, 0.625, 0.1104, 0.6149, 0.1104, 0.5693, 0.1104, 0.6149, 0.1104, 0.6149, 0.1226, 0.5693, 0.1226, 0.375, 0.1104, 0.4104, 0.1104, 0.4104, 0.1226, 0.375, 0.1226, 0.6149, 0.1104, 0.625, 0.1104, 0.625, 0.1226, 0.6149, 0.1226, 0.5693, 0.08333, 0.5693, 0.004167, 0.5693, 0.004167, 0.5693, 0.08333, 0.5693, 0.0, 0.6149, 0.0, 0.6149, 0.004167, 0.5693, 0.004167, 0.5225, 0.6667, 0.5693, 0.6667, 0.5693, 0.7458, 0.5225, 0.7458, 0.5225, 0.0, 0.5693, 0.0, 0.5693, 0.004167, 0.5225, 0.004167, 0.6149, 0.0, 0.625, 0.0, 0.625, 0.004167, 0.6149, 0.004167, 0.625, 0.6667, 0.875, 0.6667, 0.875, 0.7458, 0.625, 0.7458, 0.125, 0.6667, 0.375, 0.6667, 0.375, 0.7458, 0.125, 0.7458, 0.6149, 0.6667, 0.625, 0.6667, 0.625, 0.7458, 0.6149, 0.7458, 0.5693, 0.6396, 0.6149, 0.6396, 0.6149, 0.6667, 0.5693, 0.6667, 0.5693, 0.6667, 0.6149, 0.6667, 0.6149, 0.7458, 0.5693, 0.7458, 0.5225, 0.08333, 0.5225, 0.1104, 0.5225, 0.1104, 0.5225, 0.08333, 0.5693, 0.1104, 0.5693, 0.08333, 0.5693, 0.08333, 0.5693, 0.1104, 0.6149, 0.6667, 0.6149, 0.7458, 0.6149, 0.7458, 0.6149, 0.6667, 0.6149, 0.08333, 0.6149, 0.1104, 0.6149, 0.1104, 0.6149, 0.08333, 0.4104, 0.1104, 0.5225, 0.1104, 0.5225, 0.1104, 0.4104, 0.1104, 0.5693, 0.6667, 0.5693, 0.6396, 0.5693, 0.6396, 0.5693, 0.6667, 0.6149, 0.7458, 0.5693, 0.7458, 0.5693, 0.7458, 0.6149, 0.7458, 0.6149, 0.6396, 0.6149, 0.6667, 0.6149, 0.6667, 0.6149, 0.6396, 0.4104, 0.0, 0.5225, 0.0, 0.5225, 0.004167, 0.4104, 0.004167, 0.4104, 0.004167, 0.5225, 0.004167, 0.5225, 0.004167, 0.4104, 0.004167, 0.5225, 0.08333, 0.5225, 0.004167, 0.5225, 0.004167, 0.5225, 0.08333, 0.4104, 0.7458, 0.5225, 0.7458, 0.5225, 0.75, 0.4104, 0.75, 0.4104, 0.75, 0.5225, 0.75, 0.5225, 1.0, 0.4104, 1.0, 0.5693, 0.08333, 0.5693, 0.004167, 0.6149, 0.004167, 0.6149, 0.08333, 0.6149, 0.1104, 0.5693, 0.1104, 0.5225, 0.6396, 0.5225, 0.6667, 0.5225, 0.6667, 0.5225, 0.6396, 0.4104, 0.6274, 0.5225, 0.6274, 0.5225, 0.6396, 0.4104, 0.6396, 0.625, 0.6274, 0.875, 0.6274, 0.875, 0.6396, 0.625, 0.6396, 0.375, 0.004167, 0.4104, 0.004167, 0.4104, 0.08333, 0.375, 0.08333, 0.375, 0.6396, 0.4104, 0.6396, 0.4104, 0.6667, 0.375, 0.6667, 0.375, 0.75, 0.4104, 0.75, 0.4104, 1.0, 0.375, 1.0, 0.375, 0.7458, 0.4104, 0.7458, 0.4104, 0.75, 0.375, 0.75, 0.6149, 0.6274, 0.625, 0.6274, 0.625, 0.6396, 0.6149, 0.6396, 0.375, 0.08333, 0.4104, 0.08333, 0.4104, 0.1104, 0.375, 0.1104, 0.375, 0.6667, 0.4104, 0.6667, 0.4104, 0.7458, 0.375, 0.7458, 0.375, 0.0, 0.4104, 0.0, 0.4104, 0.004167, 0.375, 0.004167, 0.4104, 0.6667, 0.5225, 0.6667, 0.5225, 0.7458, 0.4104, 0.7458, 0.4104, 0.6396, 0.5225, 0.6396, 0.5225, 0.6667, 0.4104, 0.6667, 0.4104, 0.6396, 0.5225, 0.6396, 0.5225, 0.6396, 0.4104, 0.6396, 0.4104, 0.6667, 0.4104, 0.6396, 0.4104, 0.6396, 0.4104, 0.6667, 0.5225, 0.6667, 0.5225, 0.7458, 0.5225, 0.7458, 0.5225, 0.6667, 0.5225, 0.1104, 0.4104, 0.1104, 0.4104, 0.08333, 0.4104, 0.004167, 0.5225, 0.004167, 0.5225, 0.08333, 0.5693, 0.004167, 0.6149, 0.004167, 0.6149, 0.004167, 0.5693, 0.004167, 0.5225, 0.004167, 0.5225, 0.08333, 0.5225, 0.08333, 0.5225, 0.004167, 0.4104, 0.7458, 0.4104, 0.6667, 0.4104, 0.6667, 0.4104, 0.7458, 0.5225, 0.7458, 0.4104, 0.7458, 0.4104, 0.7458, 0.5225, 0.7458, 0.125, 0.6274, 0.375, 0.6274, 0.375, 0.6396, 0.125, 0.6396, 0.398, 0.1544, 0.1382, 0.6055, 0.125, 0.625, 0.4104, 0.125, 0.4104, 0.6274, 0.375, 0.6274, 0.3767, 0.6249, 0.4103, 0.6248, 0.375, 0.6274, 0.125, 0.6274, 0.1382, 0.6055, 0.3767, 0.6249, 0.875, 0.6274, 0.625, 0.6274, 0.6234, 0.6249, 0.84, 0.5616, 0.6565, 0.2121, 0.5726, 0.1362, 0.5693, 0.1226, 0.6149, 0.1226, 0.6149, 0.6274, 0.5693, 0.6274, 0.5695, 0.6248, 0.615, 0.6249, 0.84, 0.5616, 0.6565, 0.2121, 0.6149, 0.125, 0.875, 0.625, 0.625, 0.6274, 0.6149, 0.6274, 0.615, 0.6249, 0.6234, 0.6249, 0.5726, 0.1362, 0.5228, 0.1329, 0.5225, 0.1226, 0.5693, 0.1226, 0.5693, 0.6274, 0.5225, 0.6274, 0.5223, 0.6248, 0.5695, 0.6248, 0.5228, 0.1329, 0.398, 0.1544, 0.4104, 0.1226, 0.5225, 0.1226, 0.5225, 0.6274, 0.4104, 0.6274, 0.4103, 0.6248, 0.5223, 0.6248, 0.1382, 0.6055, 0.398, 0.1544, 0.5228, 0.1329, 0.5726, 0.1362, 0.6565, 0.2121, 0.84, 0.5616, 0.6234, 0.6249, 0.615, 0.6249, 0.5695, 0.6248, 0.5223, 0.6248, 0.4103, 0.6248, 0.3767, 0.6249, 0.6149, 0.7458, 0.6149, 0.75, 0.625, 0.75, 0.625, 0.7458, 0.6149, 0.75, 0.6149, 1.0, 0.625, 1.0, 0.625, 0.75, 0.125, 0.7458, 0.125, 0.75, 0.375, 0.75, 0.375, 0.7458, 0.625, 0.7458, 0.625, 0.75, 0.875, 0.75, 0.875, 0.7458, 0.625, 0.6396, 0.625, 0.6667, 0.875, 0.6667, 0.875, 0.6396, 0.125, 0.6396, 0.125, 0.6667, 0.375, 0.6667, 0.375, 0.6396, 0.6149, 0.6396, 0.6149, 0.6667, 0.625, 0.6667, 0.625, 0.6396, 0.6149, 0.004167, 0.6149, 0.08333, 0.625, 0.08333, 0.625, 0.004167, 0.375, 0.6274, 0.375, 0.6396, 0.4104, 0.6396, 0.4104, 0.6274, 0.5693, 0.6274, 0.5693, 0.6396, 0.6149, 0.6396, 0.6149, 0.6274, 0.5225, 0.004167, 0.5225, 0.08333, 0.5693, 0.08333, 0.5693, 0.004167, 0.5225, 0.6396, 0.5225, 0.6667, 0.5693, 0.6667, 0.5693, 0.6396, 0.5225, 0.75, 0.5225, 1.0, 0.5693, 1.0, 0.5693, 0.75, 0.5225, 0.7458, 0.5225, 0.75, 0.5693, 0.75, 0.5693, 0.7458, 0.5225, 0.1104, 0.5225, 0.1226, 0.5693, 0.1226, 0.5693, 0.1104, 0.5693, 0.6396, 0.5693, 0.6396, 0.6149, 0.6396, 0.6149, 0.6396, 0.5693, 0.08333, 0.5693, 0.1104, 0.5693, 0.1104, 0.5693, 0.08333, 0.5693, 0.75, 0.5693, 1.0, 0.6149, 1.0, 0.6149, 0.75, 0.5693, 0.7458, 0.5693, 0.75, 0.6149, 0.75, 0.6149, 0.7458, 0.5225, 0.6274, 0.5225, 0.6396, 0.5693, 0.6396, 0.5693, 0.6274, 0.5693, 0.7458, 0.5693, 0.7458, 0.5693, 0.6667, 0.5693, 0.6667, 0.4104, 0.1104, 0.4104, 0.1226, 0.5225, 0.1226, 0.5225, 0.1104, 0.5225, 0.08333, 0.5225, 0.1104, 0.5693, 0.1104, 0.5693, 0.08333, 0.6149, 0.08333, 0.6149, 0.1104, 0.625, 0.1104, 0.625, 0.08333, 0.5693, 0.1104, 0.5693, 0.1226, 0.6149, 0.1226, 0.6149, 0.1104, 0.375, 0.1104, 0.375, 0.1226, 0.4104, 0.1226, 0.4104, 0.1104, 0.6149, 0.1104, 0.6149, 0.1226, 0.625, 0.1226, 0.625, 0.1104, 0.4104, 0.08333, 0.4104, 0.004167, 0.4104, 0.004167, 0.4104, 0.08333, 0.5693, 0.0, 0.5693, 0.004167, 0.6149, 0.004167, 0.6149, 0.0, 0.5225, 0.6667, 0.5225, 0.7458, 0.5693, 0.7458, 0.5693, 0.6667, 0.5225, 0.0, 0.5225, 0.004167, 0.5693, 0.004167, 0.5693, 0.0, 0.6149, 0.0, 0.6149, 0.004167, 0.625, 0.004167, 0.625, 0.0, 0.625, 0.6667, 0.625, 0.7458, 0.875, 0.7458, 0.875, 0.6667, 0.125, 0.6667, 0.125, 0.7458, 0.375, 0.7458, 0.375, 0.6667, 0.6149, 0.6667, 0.6149, 0.7458, 0.625, 0.7458, 0.625, 0.6667, 0.5225, 0.1104, 0.4104, 0.1104, 0.4104, 0.1104, 0.5225, 0.1104, 0.5693, 0.6396, 0.5693, 0.6667, 0.6149, 0.6667, 0.6149, 0.6396, 0.5693, 0.1104, 0.6149, 0.1104, 0.6149, 0.1104, 0.5693, 0.1104, 0.5693, 0.6667, 0.5693, 0.7458, 0.6149, 0.7458, 0.6149, 0.6667, 0.5225, 0.1104, 0.5225, 0.08333, 0.5225, 0.08333, 0.5225, 0.1104, 0.4104, 0.004167, 0.4104, 0.08333, 0.4104, 0.08333, 0.4104, 0.004167, 0.6149, 0.6667, 0.6149, 0.6667, 0.6149, 0.7458, 0.6149, 0.7458, 0.5693, 0.004167, 0.5693, 0.08333, 0.5693, 0.08333, 0.5693, 0.004167, 0.6149, 0.1104, 0.6149, 0.08333, 0.6149, 0.08333, 0.6149, 0.1104, 0.5693, 0.6667, 0.5693, 0.6667, 0.5693, 0.6396, 0.5693, 0.6396, 0.6149, 0.7458, 0.6149, 0.7458, 0.5693, 0.7458, 0.5693, 0.7458, 0.6149, 0.6396, 0.6149, 0.6396, 0.6149, 0.6667, 0.6149, 0.6667, 0.4104, 0.0, 0.4104, 0.004167, 0.5225, 0.004167, 0.5225, 0.0, 0.5693, 0.08333, 0.5693, 0.1104, 0.6149, 0.1104, 0.6149, 0.08333, 0.6149, 0.004167, 0.5693, 0.004167, 0.5225, 0.004167, 0.4104, 0.004167, 0.4104, 0.004167, 0.5225, 0.004167, 0.4104, 0.7458, 0.4104, 0.75, 0.5225, 0.75, 0.5225, 0.7458, 0.4104, 0.75, 0.4104, 1.0, 0.5225, 1.0, 0.5225, 0.75, 0.6149, 0.004167, 0.5693, 0.004167, 0.5693, 0.004167, 0.6149, 0.004167, 0.5225, 0.6396, 0.5225, 0.6396, 0.5225, 0.6667, 0.5225, 0.6667, 0.4104, 0.6274, 0.4104, 0.6396, 0.5225, 0.6396, 0.5225, 0.6274, 0.625, 0.6274, 0.625, 0.6396, 0.875, 0.6396, 0.875, 0.6274, 0.375, 0.004167, 0.375, 0.08333, 0.4104, 0.08333, 0.4104, 0.004167, 0.375, 0.6396, 0.375, 0.6667, 0.4104, 0.6667, 0.4104, 0.6396, 0.375, 0.75, 0.375, 1.0, 0.4104, 1.0, 0.4104, 0.75, 0.375, 0.7458, 0.375, 0.75, 0.4104, 0.75, 0.4104, 0.7458, 0.6149, 0.6274, 0.6149, 0.6396, 0.625, 0.6396, 0.625, 0.6274, 0.375, 0.08333, 0.375, 0.1104, 0.4104, 0.1104, 0.4104, 0.08333, 0.375, 0.6667, 0.375, 0.7458, 0.4104, 0.7458, 0.4104, 0.6667, 0.375, 0.0, 0.375, 0.004167, 0.4104, 0.004167, 0.4104, 0.0, 0.4104, 0.6667, 0.4104, 0.7458, 0.5225, 0.7458, 0.5225, 0.6667, 0.4104, 0.08333, 0.4104, 0.1104, 0.4104, 0.1104, 0.4104, 0.08333, 0.4104, 0.6396, 0.4104, 0.6667, 0.5225, 0.6667, 0.5225, 0.6396, 0.6149, 0.004167, 0.6149, 0.08333, 0.6149, 0.08333, 0.6149, 0.004167, 0.4104, 0.6396, 0.4104, 0.6396, 0.5225, 0.6396, 0.5225, 0.6396, 0.4104, 0.6667, 0.4104, 0.6667, 0.4104, 0.6396, 0.4104, 0.6396, 0.5225, 0.6667, 0.5225, 0.6667, 0.5225, 0.7458, 0.5225, 0.7458, 0.4104, 0.1104, 0.4104, 0.08333, 0.4104, 0.08333, 0.4104, 0.1104, 0.6149, 0.1104, 0.5693, 0.1104, 0.5693, 0.1104, 0.6149, 0.1104, 0.5225, 0.1104, 0.5225, 0.08333, 0.5225, 0.004167, 0.4104, 0.004167, 0.4104, 0.08333, 0.4104, 0.1104, 0.4104, 0.7458, 0.4104, 0.7458, 0.4104, 0.6667, 0.4104, 0.6667, 0.5225, 0.7458, 0.5225, 0.7458, 0.4104, 0.7458, 0.4104, 0.7458, 0.125, 0.6274, 0.125, 0.6396, 0.375, 0.6396, 0.375, 0.6274, 0.398, 0.1544, 0.4104, 0.125, 0.125, 0.625, 0.1382, 0.6055, 0.4104, 0.6274, 0.4103, 0.6248, 0.3767, 0.6249, 0.375, 0.6274, 0.375, 0.6274, 0.3767, 0.6249, 0.1382, 0.6055, 0.125, 0.6274, 0.875, 0.6274, 0.84, 0.5616, 0.6234, 0.6249, 0.625, 0.6274, 0.6565, 0.2121, 0.6149, 0.1226, 0.5693, 0.1226, 0.5726, 0.1362, 0.6149, 0.6274, 0.615, 0.6249, 0.5695, 0.6248, 0.5693, 0.6274, 0.84, 0.5616, 0.875, 0.625, 0.6149, 0.125, 0.6565, 0.2121, 0.625, 0.6274, 0.6234, 0.6249, 0.615, 0.6249, 0.6149, 0.6274, 0.5726, 0.1362, 0.5693, 0.1226, 0.5225, 0.1226, 0.5228, 0.1329, 0.5693, 0.6274, 0.5695, 0.6248, 0.5223, 0.6248, 0.5225, 0.6274, 0.5228, 0.1329, 0.5225, 0.1226, 0.4104, 0.1226, 0.398, 0.1544, 0.5225, 0.6274, 0.5223, 0.6248, 0.4103, 0.6248, 0.4104, 0.6274, 0.1382, 0.6055, 0.3767, 0.6249, 0.4103, 0.6248, 0.5223, 0.6248, 0.5695, 0.6248, 0.615, 0.6249, 0.6234, 0.6249, 0.84, 0.5616, 0.6565, 0.2121, 0.5726, 0.1362, 0.5228, 0.1329, 0.398, 0.1544])
me_cube_004.materials.append(mat_darkgreen_house3)
me_cube_004.materials.append(mat_green_house03)
me_cube_004.materials.append(mat_wood_house03)
me_cube_004.use_remesh_fix_poles = True
me_cube_004.use_remesh_preserve_attributes = False
me_cube_004.use_mirror_vertex_groups = False
me_cube_004.update()
me_cube_002 = bpy.data.meshes.new('Cube.002')
me_cube_002.from_pydata([(-1.0, -1.0, -1.0), (-1.0, -1.0, 1.0), (-1.0, 1.0, -1.0), (-1.0, 1.0, 1.0), (1.0, -1.0, -1.0), (1.0, -1.0, 1.0), (1.0, 1.0, -1.0), (1.0, 1.0, 1.0)], [], [(0, 1, 3, 2), (2, 3, 7, 6), (6, 7, 5, 4), (4, 5, 1, 0), (2, 6, 4, 0), (7, 3, 1, 5)])
_uv = me_cube_002.uv_layers.new(name='UVMap')
_uv.uv.foreach_set('vector', [0.375, 0.0, 0.625, 0.0, 0.625, 0.25, 0.375, 0.25, 0.375, 0.25, 0.625, 0.25, 0.625, 0.5, 0.375, 0.5, 0.375, 0.5, 0.625, 0.5, 0.625, 0.75, 0.375, 0.75, 0.375, 0.75, 0.625, 0.75, 0.625, 1.0, 0.375, 1.0, 0.125, 0.5, 0.375, 0.5, 0.375, 0.75, 0.125, 0.75, 0.625, 0.5, 0.875, 0.5, 0.875, 0.75, 0.625, 0.75])
me_cube_002.use_remesh_fix_poles = True
me_cube_002.use_remesh_preserve_attributes = False
me_cube_002.use_mirror_vertex_groups = False
me_cube_002.update()

# ---- objects
ob_light = bpy.data.objects.new('Light', light_light)
ob_camera = bpy.data.objects.new('Camera', cam_camera)
ob_garage01_house03 = bpy.data.objects.new('Garage01_house03', me_cube_004)
ob_cube_002 = bpy.data.objects.new('Cube.002', me_cube_002)

# ---- transforms, parenting, visibility, modifiers, constraints
ob_light.location = (4.076, 1.005, 5.904)
ob_light.rotation_euler = (0.6503, 0.05522, 1.866)
ob_light.lock_rotations_4d = False
ob_light.empty_display_type = 'ARROWS'
ob_light.color = (0.0, 0.0, 0.0, 0.0)
ob_light.lineart.crease_threshold = 0.0
ob_camera.location = (7.359, -6.926, 4.958)
ob_camera.rotation_euler = (1.109, 0.0, 0.8149)
ob_camera.lock_rotations_4d = False
ob_camera.empty_display_type = 'ARROWS'
ob_camera.color = (0.0, 0.0, 0.0, 0.0)
ob_camera.display_type = 'WIRE'
ob_camera.lineart.crease_threshold = 0.0
ob_garage01_house03.location = (0.0, 0.0, 0.0)
ob_garage01_house03.lineart.crease_threshold = 0.0
ob_cube_002.location = (-2.384e-09, -1.749, 0.05356)
ob_cube_002.scale = (0.3148, 0.3148, 0.3148)
ob_cube_002.lineart.crease_threshold = 0.0

# ---- collection membership
col_collection.objects.link(ob_light)
col_collection.objects.link(ob_camera)
col_collection.objects.link(ob_garage01_house03)
col_collection.objects.link(ob_cube_002)

# ---- scene / render settings (as saved in the file)
scene.camera = ob_camera
scene.frame_start = 1; scene.frame_end = 250; scene.frame_set(1)
scene.render.engine = 'BLENDER_EEVEE_NEXT'
scene.cycles.use_denoising = False
scene.cycles.samples = 128
scene.cycles.sampling_pattern = 'TABULATED_SOBOL'
scene.cycles.use_adaptive_sampling = False
scene.cycles.use_light_tree = False
scene.view_settings.view_transform = 'Filmic'
bpy.context.view_layer.update()
